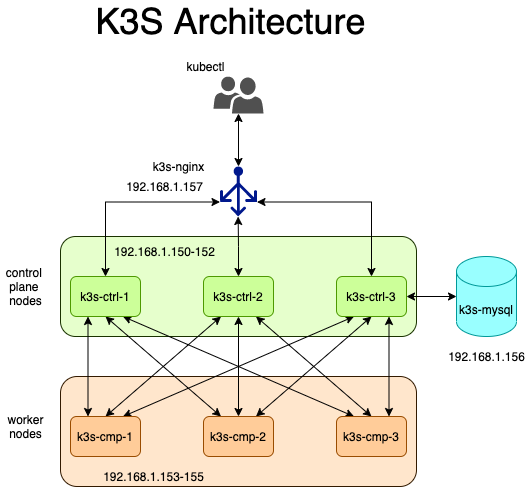

The diagram above was exported from draw.io. Its source (the exported page's mxGraphModel, read from the mxfile embedded in the PNG):
<mxGraphModel dx="1106" dy="997" grid="1" gridSize="10" guides="1" tooltips="1" connect="1" arrows="1" fold="1" page="1" pageScale="1" pageWidth="827" pageHeight="1169" math="0" shadow="0">
  <root>
    <mxCell id="0" />
    <mxCell id="1" parent="0" />
    <mxCell id="E3XneAjJnZ4SDP58NzF0-16" value="" style="rounded=1;whiteSpace=wrap;html=1;strokeColor=#331A00;fillColor=#FFE6CC;" vertex="1" parent="1">
      <mxGeometry x="244" y="400" width="356" height="110" as="geometry" />
    </mxCell>
    <mxCell id="E3XneAjJnZ4SDP58NzF0-13" value="" style="rounded=1;whiteSpace=wrap;html=1;strokeColor=#1A3300;fillColor=#E6FFCC;" vertex="1" parent="1">
      <mxGeometry x="244" y="260" width="356" height="100" as="geometry" />
    </mxCell>
    <mxCell id="E3XneAjJnZ4SDP58NzF0-46" style="edgeStyle=none;rounded=0;orthogonalLoop=1;jettySize=auto;html=1;exitX=0.25;exitY=1;exitDx=0;exitDy=0;entryX=0.25;entryY=0;entryDx=0;entryDy=0;startArrow=classic;startFill=1;" edge="1" parent="1" source="E3XneAjJnZ4SDP58NzF0-1" target="E3XneAjJnZ4SDP58NzF0-6">
      <mxGeometry relative="1" as="geometry" />
    </mxCell>
    <mxCell id="E3XneAjJnZ4SDP58NzF0-47" style="edgeStyle=none;rounded=0;orthogonalLoop=1;jettySize=auto;html=1;exitX=0.5;exitY=1;exitDx=0;exitDy=0;entryX=0.25;entryY=0;entryDx=0;entryDy=0;startArrow=classic;startFill=1;" edge="1" parent="1" source="E3XneAjJnZ4SDP58NzF0-1" target="E3XneAjJnZ4SDP58NzF0-7">
      <mxGeometry relative="1" as="geometry" />
    </mxCell>
    <mxCell id="E3XneAjJnZ4SDP58NzF0-48" style="edgeStyle=none;rounded=0;orthogonalLoop=1;jettySize=auto;html=1;exitX=0.75;exitY=1;exitDx=0;exitDy=0;startArrow=classic;startFill=1;entryX=0.25;entryY=0;entryDx=0;entryDy=0;" edge="1" parent="1" source="E3XneAjJnZ4SDP58NzF0-1" target="E3XneAjJnZ4SDP58NzF0-9">
      <mxGeometry relative="1" as="geometry" />
    </mxCell>
    <mxCell id="E3XneAjJnZ4SDP58NzF0-1" value="k3s-ctrl-1" style="rounded=1;whiteSpace=wrap;html=1;strokeColor=#4D9900;fillColor=#CCFF99;container=0;" vertex="1" parent="1">
      <mxGeometry x="254" y="300" width="70" height="40" as="geometry" />
    </mxCell>
    <mxCell id="E3XneAjJnZ4SDP58NzF0-2" value="&lt;font style=&quot;font-size: 36px&quot;&gt;K3S Architecture&lt;/font&gt;" style="text;html=1;align=center;verticalAlign=middle;resizable=0;points=[];autosize=1;strokeColor=none;fillColor=none;" vertex="1" parent="1">
      <mxGeometry x="274" y="30" width="280" height="30" as="geometry" />
    </mxCell>
    <mxCell id="E3XneAjJnZ4SDP58NzF0-24" style="edgeStyle=orthogonalEdgeStyle;rounded=0;orthogonalLoop=1;jettySize=auto;html=1;exitX=0.5;exitY=0;exitDx=0;exitDy=0;entryX=0.49;entryY=1;entryDx=0;entryDy=0;entryPerimeter=0;startArrow=classic;startFill=1;" edge="1" parent="1" source="E3XneAjJnZ4SDP58NzF0-3" target="E3XneAjJnZ4SDP58NzF0-12">
      <mxGeometry relative="1" as="geometry" />
    </mxCell>
    <mxCell id="E3XneAjJnZ4SDP58NzF0-49" style="edgeStyle=none;rounded=0;orthogonalLoop=1;jettySize=auto;html=1;exitX=0.25;exitY=1;exitDx=0;exitDy=0;entryX=0.5;entryY=0;entryDx=0;entryDy=0;startArrow=classic;startFill=1;" edge="1" parent="1" source="E3XneAjJnZ4SDP58NzF0-3" target="E3XneAjJnZ4SDP58NzF0-6">
      <mxGeometry relative="1" as="geometry" />
    </mxCell>
    <mxCell id="E3XneAjJnZ4SDP58NzF0-50" style="edgeStyle=none;rounded=0;orthogonalLoop=1;jettySize=auto;html=1;exitX=0.5;exitY=1;exitDx=0;exitDy=0;entryX=0.5;entryY=0;entryDx=0;entryDy=0;startArrow=classic;startFill=1;" edge="1" parent="1" source="E3XneAjJnZ4SDP58NzF0-3" target="E3XneAjJnZ4SDP58NzF0-7">
      <mxGeometry relative="1" as="geometry" />
    </mxCell>
    <mxCell id="E3XneAjJnZ4SDP58NzF0-51" style="edgeStyle=none;rounded=0;orthogonalLoop=1;jettySize=auto;html=1;exitX=0.75;exitY=1;exitDx=0;exitDy=0;entryX=0.5;entryY=0;entryDx=0;entryDy=0;startArrow=classic;startFill=1;" edge="1" parent="1" source="E3XneAjJnZ4SDP58NzF0-3" target="E3XneAjJnZ4SDP58NzF0-9">
      <mxGeometry relative="1" as="geometry" />
    </mxCell>
    <mxCell id="E3XneAjJnZ4SDP58NzF0-3" value="k3s-ctrl-2" style="rounded=1;whiteSpace=wrap;html=1;strokeColor=#4D9900;fillColor=#CCFF99;container=0;" vertex="1" parent="1">
      <mxGeometry x="387" y="300" width="70" height="40" as="geometry" />
    </mxCell>
    <mxCell id="E3XneAjJnZ4SDP58NzF0-28" style="edgeStyle=orthogonalEdgeStyle;rounded=0;orthogonalLoop=1;jettySize=auto;html=1;startArrow=classic;startFill=1;" edge="1" parent="1" source="E3XneAjJnZ4SDP58NzF0-4" target="E3XneAjJnZ4SDP58NzF0-18">
      <mxGeometry relative="1" as="geometry" />
    </mxCell>
    <mxCell id="E3XneAjJnZ4SDP58NzF0-52" style="edgeStyle=none;rounded=0;orthogonalLoop=1;jettySize=auto;html=1;exitX=0.75;exitY=1;exitDx=0;exitDy=0;entryX=0.75;entryY=0;entryDx=0;entryDy=0;startArrow=classic;startFill=1;" edge="1" parent="1" source="E3XneAjJnZ4SDP58NzF0-4" target="E3XneAjJnZ4SDP58NzF0-9">
      <mxGeometry relative="1" as="geometry" />
    </mxCell>
    <mxCell id="E3XneAjJnZ4SDP58NzF0-53" style="edgeStyle=none;rounded=0;orthogonalLoop=1;jettySize=auto;html=1;exitX=0.5;exitY=1;exitDx=0;exitDy=0;entryX=0.75;entryY=0;entryDx=0;entryDy=0;startArrow=classic;startFill=1;" edge="1" parent="1" source="E3XneAjJnZ4SDP58NzF0-4" target="E3XneAjJnZ4SDP58NzF0-7">
      <mxGeometry relative="1" as="geometry" />
    </mxCell>
    <mxCell id="E3XneAjJnZ4SDP58NzF0-54" style="edgeStyle=none;rounded=0;orthogonalLoop=1;jettySize=auto;html=1;exitX=0.25;exitY=1;exitDx=0;exitDy=0;entryX=0.75;entryY=0;entryDx=0;entryDy=0;startArrow=classic;startFill=1;" edge="1" parent="1" source="E3XneAjJnZ4SDP58NzF0-4" target="E3XneAjJnZ4SDP58NzF0-6">
      <mxGeometry relative="1" as="geometry" />
    </mxCell>
    <mxCell id="E3XneAjJnZ4SDP58NzF0-4" value="k3s-ctrl-3" style="rounded=1;whiteSpace=wrap;html=1;strokeColor=#4D9900;fillColor=#CCFF99;container=0;" vertex="1" parent="1">
      <mxGeometry x="520" y="300" width="70" height="40" as="geometry" />
    </mxCell>
    <mxCell id="E3XneAjJnZ4SDP58NzF0-6" value="k3s-cmp-1" style="rounded=1;whiteSpace=wrap;html=1;strokeColor=#994C00;fillColor=#FFCC99;container=0;" vertex="1" parent="1">
      <mxGeometry x="254" y="440" width="70" height="40" as="geometry" />
    </mxCell>
    <mxCell id="E3XneAjJnZ4SDP58NzF0-7" value="k3s-cmp-2" style="rounded=1;whiteSpace=wrap;html=1;strokeColor=#994C00;fillColor=#FFCC99;container=0;" vertex="1" parent="1">
      <mxGeometry x="387" y="440" width="70" height="40" as="geometry" />
    </mxCell>
    <mxCell id="E3XneAjJnZ4SDP58NzF0-9" value="k3s-cmp-3" style="rounded=1;whiteSpace=wrap;html=1;strokeColor=#994C00;fillColor=#FFCC99;container=0;" vertex="1" parent="1">
      <mxGeometry x="520" y="440" width="70" height="40" as="geometry" />
    </mxCell>
    <mxCell id="E3XneAjJnZ4SDP58NzF0-23" style="edgeStyle=orthogonalEdgeStyle;rounded=0;orthogonalLoop=1;jettySize=auto;html=1;exitX=0;exitY=0.71;exitDx=0;exitDy=0;exitPerimeter=0;entryX=0.5;entryY=0;entryDx=0;entryDy=0;startArrow=classic;startFill=1;" edge="1" parent="1" source="E3XneAjJnZ4SDP58NzF0-12" target="E3XneAjJnZ4SDP58NzF0-1">
      <mxGeometry relative="1" as="geometry" />
    </mxCell>
    <mxCell id="E3XneAjJnZ4SDP58NzF0-26" style="edgeStyle=orthogonalEdgeStyle;rounded=0;orthogonalLoop=1;jettySize=auto;html=1;exitX=1;exitY=0.71;exitDx=0;exitDy=0;exitPerimeter=0;entryX=0.5;entryY=0;entryDx=0;entryDy=0;startArrow=classic;startFill=1;" edge="1" parent="1" source="E3XneAjJnZ4SDP58NzF0-12" target="E3XneAjJnZ4SDP58NzF0-4">
      <mxGeometry relative="1" as="geometry" />
    </mxCell>
    <mxCell id="E3XneAjJnZ4SDP58NzF0-34" style="edgeStyle=orthogonalEdgeStyle;rounded=0;orthogonalLoop=1;jettySize=auto;html=1;entryX=0.5;entryY=1;entryDx=0;entryDy=0;entryPerimeter=0;startArrow=classic;startFill=1;" edge="1" parent="1" source="E3XneAjJnZ4SDP58NzF0-12" target="E3XneAjJnZ4SDP58NzF0-32">
      <mxGeometry relative="1" as="geometry" />
    </mxCell>
    <mxCell id="E3XneAjJnZ4SDP58NzF0-12" value="" style="sketch=0;aspect=fixed;pointerEvents=1;shadow=0;dashed=0;html=1;strokeColor=none;labelPosition=center;verticalLabelPosition=bottom;verticalAlign=top;align=center;fillColor=#00188D;shape=mxgraph.azure.load_balancer_generic" vertex="1" parent="1">
      <mxGeometry x="403.5" y="190" width="37" height="50" as="geometry" />
    </mxCell>
    <mxCell id="E3XneAjJnZ4SDP58NzF0-15" value="control &lt;br&gt;plane &lt;br&gt;nodes" style="text;html=1;align=center;verticalAlign=middle;resizable=0;points=[];autosize=1;strokeColor=none;fillColor=none;" vertex="1" parent="1">
      <mxGeometry x="184" y="285" width="50" height="50" as="geometry" />
    </mxCell>
    <mxCell id="E3XneAjJnZ4SDP58NzF0-18" value="k3s-mysql&lt;br&gt;" style="shape=cylinder3;whiteSpace=wrap;html=1;boundedLbl=1;backgroundOutline=1;size=15;strokeColor=#009999;fillColor=#99FFFF;" vertex="1" parent="1">
      <mxGeometry x="640" y="280" width="60" height="80" as="geometry" />
    </mxCell>
    <mxCell id="E3XneAjJnZ4SDP58NzF0-20" value="k3s-nginx" style="text;html=1;align=center;verticalAlign=middle;resizable=0;points=[];autosize=1;strokeColor=none;fillColor=none;" vertex="1" parent="1">
      <mxGeometry x="327" y="180" width="70" height="20" as="geometry" />
    </mxCell>
    <mxCell id="E3XneAjJnZ4SDP58NzF0-27" value="worker&lt;br&gt;nodes" style="text;html=1;align=center;verticalAlign=middle;resizable=0;points=[];autosize=1;strokeColor=none;fillColor=none;" vertex="1" parent="1">
      <mxGeometry x="184" y="435" width="50" height="30" as="geometry" />
    </mxCell>
    <mxCell id="E3XneAjJnZ4SDP58NzF0-32" value="" style="sketch=0;pointerEvents=1;shadow=0;dashed=0;html=1;strokeColor=none;labelPosition=center;verticalLabelPosition=bottom;verticalAlign=top;align=center;fillColor=#505050;shape=mxgraph.mscae.intune.user_group" vertex="1" parent="1">
      <mxGeometry x="397" y="100" width="50" height="37" as="geometry" />
    </mxCell>
    <mxCell id="E3XneAjJnZ4SDP58NzF0-33" value="kubectl" style="text;html=1;align=center;verticalAlign=middle;resizable=0;points=[];autosize=1;strokeColor=none;fillColor=none;" vertex="1" parent="1">
      <mxGeometry x="364" y="80" width="50" height="20" as="geometry" />
    </mxCell>
    <mxCell id="E3XneAjJnZ4SDP58NzF0-55" value="192.168.1.157" style="text;html=1;align=center;verticalAlign=middle;resizable=0;points=[];autosize=1;strokeColor=none;fillColor=none;" vertex="1" parent="1">
      <mxGeometry x="302.5" y="200" width="90" height="20" as="geometry" />
    </mxCell>
    <mxCell id="E3XneAjJnZ4SDP58NzF0-56" value="192.168.1.156" style="text;html=1;align=center;verticalAlign=middle;resizable=0;points=[];autosize=1;strokeColor=none;fillColor=none;" vertex="1" parent="1">
      <mxGeometry x="625" y="370" width="90" height="20" as="geometry" />
    </mxCell>
    <mxCell id="E3XneAjJnZ4SDP58NzF0-59" value="192.168.1.150-152" style="text;html=1;align=center;verticalAlign=middle;resizable=0;points=[];autosize=1;strokeColor=none;fillColor=none;" vertex="1" parent="1">
      <mxGeometry x="287.5" y="265" width="120" height="20" as="geometry" />
    </mxCell>
    <mxCell id="E3XneAjJnZ4SDP58NzF0-60" value="192.168.1.153-155" style="text;html=1;align=center;verticalAlign=middle;resizable=0;points=[];autosize=1;strokeColor=none;fillColor=none;" vertex="1" parent="1">
      <mxGeometry x="277" y="490" width="120" height="20" as="geometry" />
    </mxCell>
  </root>
</mxGraphModel>